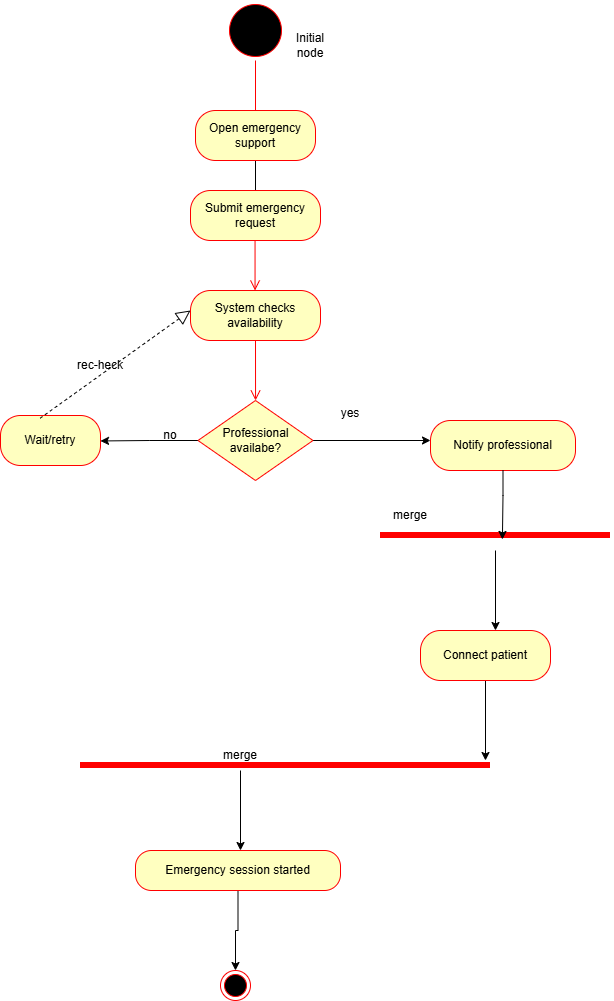

The diagram above was exported from draw.io. Its source (the exported page's mxGraphModel, read from the mxfile embedded in the PNG):
<mxGraphModel dx="936" dy="485" grid="1" gridSize="10" guides="1" tooltips="1" connect="1" arrows="1" fold="1" page="1" pageScale="1" pageWidth="850" pageHeight="1100" math="0" shadow="0">
  <root>
    <mxCell id="0" />
    <mxCell id="1" parent="0" />
    <mxCell id="Jaql5Z1i_FSIYFpdG8UU-3" parent="1" style="ellipse;html=1;shape=startState;fillColor=#000000;strokeColor=#ff0000;" value="" vertex="1">
      <mxGeometry height="60" width="60" x="365" y="60" as="geometry" />
    </mxCell>
    <mxCell id="Jaql5Z1i_FSIYFpdG8UU-4" edge="1" parent="1" source="Jaql5Z1i_FSIYFpdG8UU-3" style="edgeStyle=orthogonalEdgeStyle;html=1;verticalAlign=bottom;endArrow=open;endSize=8;strokeColor=#ff0000;rounded=0;" value="">
      <mxGeometry relative="1" as="geometry">
        <mxPoint x="395" y="200" as="targetPoint" />
      </mxGeometry>
    </mxCell>
    <mxCell id="Jaql5Z1i_FSIYFpdG8UU-7" edge="1" parent="1" source="Jaql5Z1i_FSIYFpdG8UU-5" style="edgeStyle=orthogonalEdgeStyle;rounded=0;orthogonalLoop=1;jettySize=auto;html=1;">
      <mxGeometry relative="1" as="geometry">
        <mxPoint x="395" y="300" as="targetPoint" />
      </mxGeometry>
    </mxCell>
    <mxCell id="Jaql5Z1i_FSIYFpdG8UU-5" parent="1" style="rounded=1;whiteSpace=wrap;html=1;arcSize=40;fontColor=#000000;fillColor=#ffffc0;strokeColor=#ff0000;" value="Open emergency support" vertex="1">
      <mxGeometry height="50" width="120" x="335" y="170" as="geometry" />
    </mxCell>
    <mxCell id="Jaql5Z1i_FSIYFpdG8UU-9" edge="1" parent="1" style="edgeStyle=orthogonalEdgeStyle;html=1;verticalAlign=bottom;endArrow=open;endSize=8;strokeColor=#ff0000;rounded=0;" value="">
      <mxGeometry relative="1" as="geometry">
        <mxPoint x="394.55" y="300" as="sourcePoint" />
        <mxPoint x="394.55" y="350" as="targetPoint" />
      </mxGeometry>
    </mxCell>
    <mxCell id="Jaql5Z1i_FSIYFpdG8UU-10" parent="1" style="rounded=1;whiteSpace=wrap;html=1;arcSize=40;fontColor=#000000;fillColor=#ffffc0;strokeColor=#ff0000;" value="&lt;div&gt;System checks availability&lt;/div&gt;" vertex="1">
      <mxGeometry height="50" width="130" x="330" y="350" as="geometry" />
    </mxCell>
    <mxCell id="Jaql5Z1i_FSIYFpdG8UU-11" edge="1" parent="1" style="edgeStyle=orthogonalEdgeStyle;html=1;verticalAlign=bottom;endArrow=open;endSize=8;strokeColor=#ff0000;rounded=0;" value="">
      <mxGeometry relative="1" as="geometry">
        <Array as="points">
          <mxPoint x="394.55" y="400" />
          <mxPoint x="394.55" y="400" />
        </Array>
        <mxPoint x="395" y="410" as="sourcePoint" />
        <mxPoint x="395.05" y="460" as="targetPoint" />
      </mxGeometry>
    </mxCell>
    <mxCell id="7I6ctoJGz8PQmAuXYJT0-20" edge="1" parent="1" source="Jaql5Z1i_FSIYFpdG8UU-18" style="edgeStyle=orthogonalEdgeStyle;rounded=0;orthogonalLoop=1;jettySize=auto;html=1;">
      <mxGeometry relative="1" as="geometry">
        <mxPoint x="570" y="499.9999999999999" as="targetPoint" />
      </mxGeometry>
    </mxCell>
    <mxCell id="7I6ctoJGz8PQmAuXYJT0-23" edge="1" parent="1" source="Jaql5Z1i_FSIYFpdG8UU-18" style="edgeStyle=orthogonalEdgeStyle;rounded=0;orthogonalLoop=1;jettySize=auto;html=1;exitX=0;exitY=0.5;exitDx=0;exitDy=0;">
      <mxGeometry relative="1" as="geometry">
        <mxPoint x="240" y="500.4545454545454" as="targetPoint" />
      </mxGeometry>
    </mxCell>
    <mxCell id="Jaql5Z1i_FSIYFpdG8UU-18" parent="1" style="rhombus;whiteSpace=wrap;html=1;fontColor=#000000;fillColor=#ffffc0;strokeColor=#ff0000;" value="Professional availabe?" vertex="1">
      <mxGeometry height="80" width="115" x="337.5" y="460" as="geometry" />
    </mxCell>
    <mxCell id="7I6ctoJGz8PQmAuXYJT0-29" edge="1" parent="1" source="Jaql5Z1i_FSIYFpdG8UU-27" style="edgeStyle=orthogonalEdgeStyle;rounded=0;orthogonalLoop=1;jettySize=auto;html=1;">
      <mxGeometry relative="1" as="geometry">
        <mxPoint x="625" y="820" as="targetPoint" />
      </mxGeometry>
    </mxCell>
    <mxCell id="Jaql5Z1i_FSIYFpdG8UU-27" parent="1" style="rounded=1;whiteSpace=wrap;html=1;arcSize=40;fontColor=#000000;fillColor=#ffffc0;strokeColor=#ff0000;" value="Connect patient" vertex="1">
      <mxGeometry height="50" width="130" x="560" y="690" as="geometry" />
    </mxCell>
    <mxCell id="7I6ctoJGz8PQmAuXYJT0-1" parent="1" style="rounded=1;whiteSpace=wrap;html=1;arcSize=40;fontColor=#000000;fillColor=#ffffc0;strokeColor=#ff0000;" value="Notify professional" vertex="1">
      <mxGeometry height="50" width="145" x="570" y="480" as="geometry" />
    </mxCell>
    <mxCell id="7I6ctoJGz8PQmAuXYJT0-3" parent="1" style="rounded=1;whiteSpace=wrap;html=1;arcSize=40;fontColor=#000000;fillColor=#ffffc0;strokeColor=#ff0000;" value="Submit emergency request" vertex="1">
      <mxGeometry height="50" width="130" x="330" y="250" as="geometry" />
    </mxCell>
    <mxCell id="7I6ctoJGz8PQmAuXYJT0-4" parent="1" style="rounded=1;whiteSpace=wrap;html=1;arcSize=40;fontColor=#000000;fillColor=#ffffc0;strokeColor=#ff0000;" value="Wait/retry" vertex="1">
      <mxGeometry height="50" width="100" x="140" y="475" as="geometry" />
    </mxCell>
    <mxCell id="7I6ctoJGz8PQmAuXYJT0-18" edge="1" parent="1" source="Jaql5Z1i_FSIYFpdG8UU-29" style="edgeStyle=orthogonalEdgeStyle;rounded=0;orthogonalLoop=1;jettySize=auto;html=1;entryX=0.5;entryY=0;entryDx=0;entryDy=0;" target="7I6ctoJGz8PQmAuXYJT0-17">
      <mxGeometry relative="1" as="geometry" />
    </mxCell>
    <mxCell id="Jaql5Z1i_FSIYFpdG8UU-29" parent="1" style="rounded=1;whiteSpace=wrap;html=1;arcSize=40;fontColor=#000000;fillColor=#ffffc0;strokeColor=#ff0000;" value="Emergency session started" vertex="1">
      <mxGeometry height="40" width="205" x="275" y="910" as="geometry" />
    </mxCell>
    <mxCell id="7I6ctoJGz8PQmAuXYJT0-28" edge="1" parent="1" source="7I6ctoJGz8PQmAuXYJT0-15" style="edgeStyle=orthogonalEdgeStyle;rounded=0;orthogonalLoop=1;jettySize=auto;html=1;">
      <mxGeometry relative="1" as="geometry">
        <mxPoint x="635" y="690" as="targetPoint" />
      </mxGeometry>
    </mxCell>
    <mxCell id="7I6ctoJGz8PQmAuXYJT0-15" parent="1" style="shape=line;html=1;strokeWidth=6;strokeColor=#ff0000;" value="" vertex="1">
      <mxGeometry height="30" width="230" x="520" y="580" as="geometry" />
    </mxCell>
    <mxCell id="7I6ctoJGz8PQmAuXYJT0-17" parent="1" style="ellipse;html=1;shape=endState;fillColor=#000000;strokeColor=#ff0000;" value="" vertex="1">
      <mxGeometry height="30" width="30" x="360" y="1030" as="geometry" />
    </mxCell>
    <mxCell id="7I6ctoJGz8PQmAuXYJT0-19" parent="1" style="text;html=1;whiteSpace=wrap;strokeColor=none;fillColor=none;align=center;verticalAlign=middle;rounded=0;" value="Initial node" vertex="1">
      <mxGeometry height="30" width="60" x="420" y="90" as="geometry" />
    </mxCell>
    <mxCell id="7I6ctoJGz8PQmAuXYJT0-21" parent="1" style="text;html=1;whiteSpace=wrap;strokeColor=none;fillColor=none;align=center;verticalAlign=middle;rounded=0;" value="yes&lt;div&gt;&lt;br&gt;&lt;/div&gt;" vertex="1">
      <mxGeometry height="20" width="60" x="460" y="470" as="geometry" />
    </mxCell>
    <mxCell id="7I6ctoJGz8PQmAuXYJT0-24" parent="1" style="text;html=1;whiteSpace=wrap;strokeColor=none;fillColor=none;align=center;verticalAlign=middle;rounded=0;" value="no" vertex="1">
      <mxGeometry height="30" width="60" x="280" y="480" as="geometry" />
    </mxCell>
    <mxCell id="7I6ctoJGz8PQmAuXYJT0-27" edge="1" parent="1" source="7I6ctoJGz8PQmAuXYJT0-1" style="edgeStyle=orthogonalEdgeStyle;rounded=0;orthogonalLoop=1;jettySize=auto;html=1;entryX=0.53;entryY=0.632;entryDx=0;entryDy=0;entryPerimeter=0;" target="7I6ctoJGz8PQmAuXYJT0-15">
      <mxGeometry relative="1" as="geometry" />
    </mxCell>
    <mxCell id="7I6ctoJGz8PQmAuXYJT0-30" parent="1" style="shape=line;html=1;strokeWidth=6;strokeColor=#ff0000;" value="" vertex="1">
      <mxGeometry height="30" width="410" x="220" y="810" as="geometry" />
    </mxCell>
    <mxCell id="7I6ctoJGz8PQmAuXYJT0-33" edge="1" parent="1" source="7I6ctoJGz8PQmAuXYJT0-31" style="edgeStyle=orthogonalEdgeStyle;rounded=0;orthogonalLoop=1;jettySize=auto;html=1;">
      <mxGeometry relative="1" as="geometry">
        <mxPoint x="380" y="910" as="targetPoint" />
      </mxGeometry>
    </mxCell>
    <mxCell id="7I6ctoJGz8PQmAuXYJT0-31" parent="1" style="text;html=1;whiteSpace=wrap;strokeColor=none;fillColor=none;align=center;verticalAlign=middle;rounded=0;" value="merge" vertex="1">
      <mxGeometry height="30" width="60" x="350" y="800" as="geometry" />
    </mxCell>
    <mxCell id="7I6ctoJGz8PQmAuXYJT0-32" parent="1" style="text;html=1;whiteSpace=wrap;strokeColor=none;fillColor=none;align=center;verticalAlign=middle;rounded=0;" value="merge" vertex="1">
      <mxGeometry height="30" width="60" x="520" y="560" as="geometry" />
    </mxCell>
    <mxCell id="7I6ctoJGz8PQmAuXYJT0-34" edge="1" parent="1" source="7I6ctoJGz8PQmAuXYJT0-4" style="endArrow=block;dashed=1;endFill=0;endSize=12;html=1;rounded=0;exitX=0.396;exitY=0.055;exitDx=0;exitDy=0;exitPerimeter=0;" value="">
      <mxGeometry relative="1" width="160" as="geometry">
        <mxPoint x="170" y="370" as="sourcePoint" />
        <mxPoint x="330" y="370" as="targetPoint" />
      </mxGeometry>
    </mxCell>
    <mxCell id="7I6ctoJGz8PQmAuXYJT0-35" parent="1" style="text;html=1;whiteSpace=wrap;strokeColor=none;fillColor=none;align=center;verticalAlign=middle;rounded=0;" value="rec-heck" vertex="1">
      <mxGeometry height="30" width="60" x="210" y="410" as="geometry" />
    </mxCell>
  </root>
</mxGraphModel>